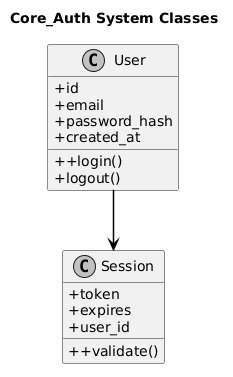

The diagram above was rendered by PlantUML. Its source (embedded in the PNG):
@startuml
skinparam monochrome true
skinparam shadowing false
skinparam defaultFontName Arial
skinparam roundcorner 4
skinparam BoxPadding 10
skinparam NodePadding 20
skinparam ParticipantPadding 20
skinparam UsecaseBorderThickness 1.5
skinparam RectangleBorderThickness 1.5
skinparam classAttributeIconSize 0
skinparam sequenceMessageAlign center
skinparam ArrowThickness 1.5
skinparam ArrowColor #000000
skinparam BackgroundColor #FFFFFF
skinparam linetype ortho

title Core_Auth System Classes
class User {
  + id
  + email
  + password_hash
  + created_at
  + +login()
  + logout()
}
class Session {
  + token
  + expires
  + user_id
  + +validate()
}

User --> Session
@enduml